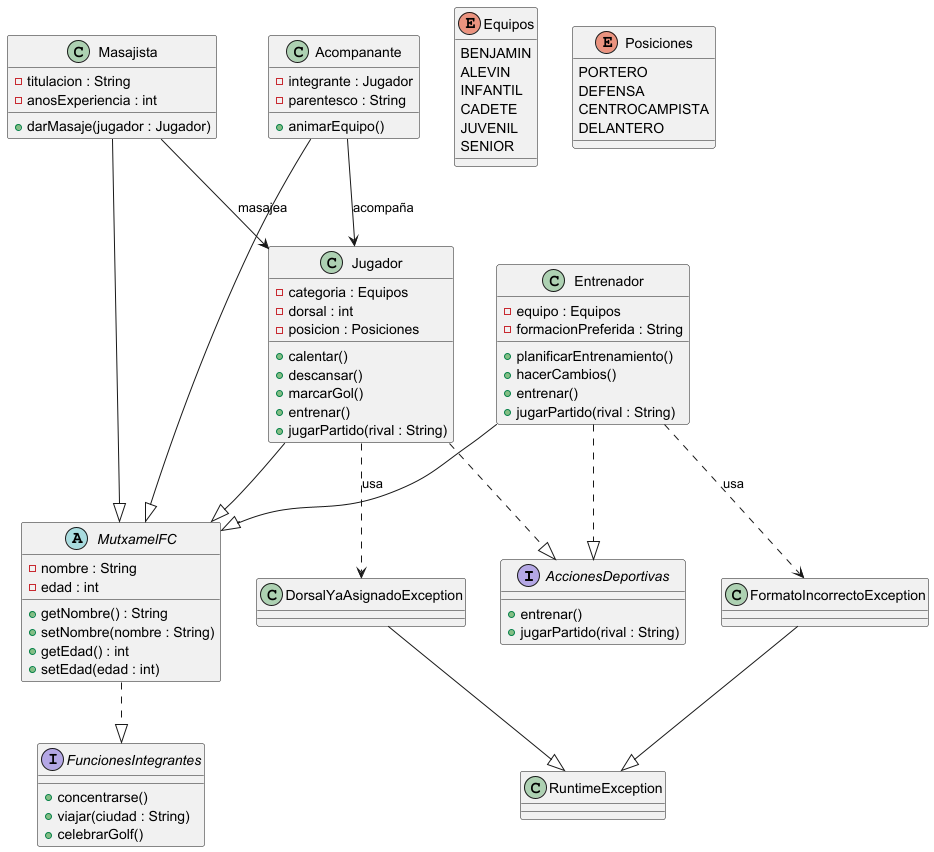

The diagram above was rendered by PlantUML. Its source (embedded in the PNG):
@startuml

' ===================== INTERFACES =====================

interface AccionesDeportivas {
    + entrenar()
    + jugarPartido(rival : String)
}

interface FuncionesIntegrantes {
    + concentrarse()
    + viajar(ciudad : String)
    + celebrarGolf()
}

' ===================== CLASE ABSTRACTA =====================

abstract class MutxamelFC {
    - nombre : String
    - edad : int
    + getNombre() : String
    + setNombre(nombre : String)
    + getEdad() : int
    + setEdad(edad : int)
}

MutxamelFC ..|> FuncionesIntegrantes

' ===================== ENUMS =====================

enum Equipos {
    BENJAMIN
    ALEVIN
    INFANTIL
    CADETE
    JUVENIL
    SENIOR
}

enum Posiciones {
    PORTERO
    DEFENSA
    CENTROCAMPISTA
    DELANTERO
}

' ===================== CLASES =====================

class Jugador {
    - categoria : Equipos
    - dorsal : int
    - posicion : Posiciones
    + calentar()
    + descansar()
    + marcarGol()
    + entrenar()
    + jugarPartido(rival : String)
}

class Entrenador {
    - equipo : Equipos
    - formacionPreferida : String
    + planificarEntrenamiento()
    + hacerCambios()
    + entrenar()
    + jugarPartido(rival : String)
}

class Masajista {
    - titulacion : String
    - anosExperiencia : int
    + darMasaje(jugador : Jugador)
}

class Acompanante {
    - integrante : Jugador
    - parentesco : String
    + animarEquipo()
}

' ===================== HERENCIA =====================

Jugador --|> MutxamelFC
Entrenador --|> MutxamelFC
Masajista --|> MutxamelFC
Acompanante --|> MutxamelFC

' ===================== IMPLEMENTACIONES =====================

Jugador ..|> AccionesDeportivas
Entrenador ..|> AccionesDeportivas

' ===================== RELACIONES =====================

Acompanante --> Jugador : acompaña
Masajista --> Jugador : masajea

' ===================== EXCEPCIONES =====================

class DorsalYaAsignadoException
class FormatoIncorrectoException

DorsalYaAsignadoException --|> RuntimeException
FormatoIncorrectoException --|> RuntimeException

Jugador ..> DorsalYaAsignadoException : usa
Entrenador ..> FormatoIncorrectoException : usa

@enduml